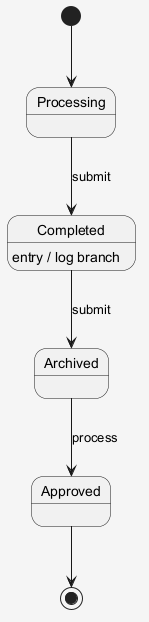

The diagram above was rendered by PlantUML. Its source (embedded in the PNG):
@startuml
skinparam shadowing false
skinparam backgroundColor #F5F5F5
[*] --> Processing
Processing --> Completed : submit
Completed --> Archived : submit
Completed : entry / log branch
Archived --> Approved : process
Approved --> [*]
@enduml